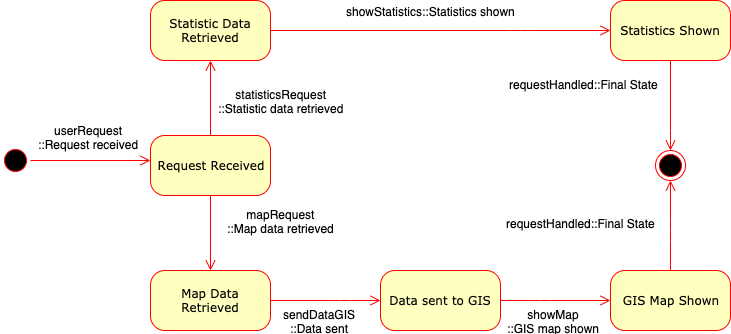

The diagram above was exported from draw.io. Its source (the exported page's mxGraphModel, read from the mxfile embedded in the PNG):
<mxGraphModel dx="1332" dy="763" grid="1" gridSize="10" guides="1" tooltips="1" connect="1" arrows="1" fold="1" page="1" pageScale="1" pageWidth="1100" pageHeight="850" background="#ffffff" math="0" shadow="0">
  <root>
    <mxCell id="0" />
    <mxCell id="1" parent="0" />
    <mxCell id="Ep2Y2Z8PeHUtYrIzY56W-26" value="" style="ellipse;html=1;shape=startState;fillColor=#000000;strokeColor=#ff0000;rounded=1;shadow=0;comic=0;labelBackgroundColor=none;fontFamily=Verdana;fontSize=12;fontColor=#000000;align=center;direction=south;" parent="1" vertex="1">
      <mxGeometry x="110" y="155" width="30" height="30" as="geometry" />
    </mxCell>
    <mxCell id="Ep2Y2Z8PeHUtYrIzY56W-27" value="Request Received" style="rounded=1;whiteSpace=wrap;html=1;arcSize=24;fillColor=#ffffc0;strokeColor=#ff0000;shadow=0;comic=0;labelBackgroundColor=none;fontFamily=Verdana;fontSize=12;fontColor=#000000;align=center;" parent="1" vertex="1">
      <mxGeometry x="260" y="145" width="120" height="60" as="geometry" />
    </mxCell>
    <mxCell id="Ep2Y2Z8PeHUtYrIzY56W-28" style="edgeStyle=orthogonalEdgeStyle;html=1;labelBackgroundColor=none;endArrow=open;endSize=8;strokeColor=#ff0000;fontFamily=Verdana;fontSize=12;align=left;exitX=0.5;exitY=1;exitDx=0;exitDy=0;entryX=0.5;entryY=0;entryDx=0;entryDy=0;" parent="1" source="Ep2Y2Z8PeHUtYrIzY56W-27" target="Ep2Y2Z8PeHUtYrIzY56W-30" edge="1">
      <mxGeometry relative="1" as="geometry">
        <Array as="points" />
        <mxPoint x="585" y="105" as="targetPoint" />
        <mxPoint x="520" y="135" as="sourcePoint" />
      </mxGeometry>
    </mxCell>
    <mxCell id="Ep2Y2Z8PeHUtYrIzY56W-29" value="mapRequest&lt;br&gt;::Map data retrieved" style="text;html=1;resizable=0;points=[];align=center;verticalAlign=middle;labelBackgroundColor=#ffffff;" parent="Ep2Y2Z8PeHUtYrIzY56W-28" vertex="1" connectable="0">
      <mxGeometry x="0.5294" y="75" relative="1" as="geometry">
        <mxPoint x="-5" y="-32" as="offset" />
      </mxGeometry>
    </mxCell>
    <mxCell id="Ep2Y2Z8PeHUtYrIzY56W-30" value="Map Data Retrieved" style="rounded=1;whiteSpace=wrap;html=1;arcSize=24;fillColor=#ffffc0;strokeColor=#ff0000;shadow=0;comic=0;labelBackgroundColor=none;fontFamily=Verdana;fontSize=12;fontColor=#000000;align=center;" parent="1" vertex="1">
      <mxGeometry x="260" y="280" width="120" height="60" as="geometry" />
    </mxCell>
    <mxCell id="Ep2Y2Z8PeHUtYrIzY56W-39" value="" style="ellipse;html=1;shape=endState;fillColor=#000000;strokeColor=#ff0000;rounded=1;shadow=0;comic=0;labelBackgroundColor=none;fontFamily=Verdana;fontSize=12;fontColor=#000000;align=center;" parent="1" vertex="1">
      <mxGeometry x="765" y="160" width="30" height="30" as="geometry" />
    </mxCell>
    <mxCell id="C1J27RIbCnYodlNkVm9t-1" style="edgeStyle=orthogonalEdgeStyle;html=1;exitX=0.5;exitY=0;labelBackgroundColor=none;endArrow=open;endSize=8;strokeColor=#ff0000;fontFamily=Verdana;fontSize=12;align=left;exitDx=0;exitDy=0;" parent="1" source="Ep2Y2Z8PeHUtYrIzY56W-26" target="Ep2Y2Z8PeHUtYrIzY56W-27" edge="1">
      <mxGeometry relative="1" as="geometry">
        <Array as="points">
          <mxPoint x="270" y="170" />
        </Array>
        <mxPoint x="300" y="155" as="targetPoint" />
        <mxPoint x="80" y="155" as="sourcePoint" />
      </mxGeometry>
    </mxCell>
    <mxCell id="C1J27RIbCnYodlNkVm9t-2" value="userRequest&lt;br&gt;::Request received" style="text;html=1;resizable=0;points=[];align=center;verticalAlign=middle;labelBackgroundColor=#ffffff;" parent="C1J27RIbCnYodlNkVm9t-1" vertex="1" connectable="0">
      <mxGeometry x="0.5294" y="75" relative="1" as="geometry">
        <mxPoint x="-35" y="51" as="offset" />
      </mxGeometry>
    </mxCell>
    <mxCell id="C1J27RIbCnYodlNkVm9t-3" style="edgeStyle=orthogonalEdgeStyle;html=1;labelBackgroundColor=none;endArrow=open;endSize=8;strokeColor=#ff0000;fontFamily=Verdana;fontSize=12;align=left;entryX=0.5;entryY=1;entryDx=0;entryDy=0;exitX=0.5;exitY=0;exitDx=0;exitDy=0;" parent="1" source="Ep2Y2Z8PeHUtYrIzY56W-27" target="C1J27RIbCnYodlNkVm9t-5" edge="1">
      <mxGeometry relative="1" as="geometry">
        <Array as="points" />
        <mxPoint x="925" y="160" as="targetPoint" />
        <mxPoint x="310" y="160" as="sourcePoint" />
      </mxGeometry>
    </mxCell>
    <mxCell id="C1J27RIbCnYodlNkVm9t-4" value="statisticsRequest&lt;br&gt;::Statistic data retrieved" style="text;html=1;resizable=0;points=[];align=center;verticalAlign=middle;labelBackgroundColor=#ffffff;" parent="C1J27RIbCnYodlNkVm9t-3" vertex="1" connectable="0">
      <mxGeometry x="0.5294" y="75" relative="1" as="geometry">
        <mxPoint x="145" y="22" as="offset" />
      </mxGeometry>
    </mxCell>
    <mxCell id="C1J27RIbCnYodlNkVm9t-5" value="Statistic Data Retrieved" style="rounded=1;whiteSpace=wrap;html=1;arcSize=24;fillColor=#ffffc0;strokeColor=#ff0000;shadow=0;comic=0;labelBackgroundColor=none;fontFamily=Verdana;fontSize=12;fontColor=#000000;align=center;" parent="1" vertex="1">
      <mxGeometry x="260" y="10" width="120" height="60" as="geometry" />
    </mxCell>
    <mxCell id="C1J27RIbCnYodlNkVm9t-6" value="Statistics Shown" style="rounded=1;whiteSpace=wrap;html=1;arcSize=24;fillColor=#ffffc0;strokeColor=#ff0000;shadow=0;comic=0;labelBackgroundColor=none;fontFamily=Verdana;fontSize=12;fontColor=#000000;align=center;" parent="1" vertex="1">
      <mxGeometry x="720" y="10" width="120" height="60" as="geometry" />
    </mxCell>
    <mxCell id="C1J27RIbCnYodlNkVm9t-8" style="edgeStyle=orthogonalEdgeStyle;html=1;labelBackgroundColor=none;endArrow=open;endSize=8;strokeColor=#ff0000;fontFamily=Verdana;fontSize=12;align=left;exitX=1;exitY=0.5;exitDx=0;exitDy=0;entryX=0;entryY=0.5;entryDx=0;entryDy=0;" parent="1" source="C1J27RIbCnYodlNkVm9t-5" target="C1J27RIbCnYodlNkVm9t-6" edge="1">
      <mxGeometry relative="1" as="geometry">
        <Array as="points">
          <mxPoint x="630" y="40" />
          <mxPoint x="630" y="40" />
        </Array>
        <mxPoint x="880" y="460" as="targetPoint" />
        <mxPoint x="720" y="380" as="sourcePoint" />
      </mxGeometry>
    </mxCell>
    <mxCell id="C1J27RIbCnYodlNkVm9t-9" value="showStatistics::Statistics shown" style="text;html=1;resizable=0;points=[];align=center;verticalAlign=middle;labelBackgroundColor=#ffffff;" parent="C1J27RIbCnYodlNkVm9t-8" vertex="1" connectable="0">
      <mxGeometry x="0.5294" y="75" relative="1" as="geometry">
        <mxPoint x="-100" y="55" as="offset" />
      </mxGeometry>
    </mxCell>
    <mxCell id="C1J27RIbCnYodlNkVm9t-10" style="edgeStyle=orthogonalEdgeStyle;html=1;labelBackgroundColor=none;endArrow=open;endSize=8;strokeColor=#ff0000;fontFamily=Verdana;fontSize=12;align=left;exitX=0.5;exitY=1;exitDx=0;exitDy=0;entryX=0.5;entryY=0;entryDx=0;entryDy=0;" parent="1" source="C1J27RIbCnYodlNkVm9t-6" target="Ep2Y2Z8PeHUtYrIzY56W-39" edge="1">
      <mxGeometry relative="1" as="geometry">
        <Array as="points">
          <mxPoint x="780" y="150" />
          <mxPoint x="780" y="150" />
        </Array>
        <mxPoint x="740" y="650" as="targetPoint" />
        <mxPoint x="660" y="560" as="sourcePoint" />
      </mxGeometry>
    </mxCell>
    <mxCell id="C1J27RIbCnYodlNkVm9t-11" value="requestHandled::Final State" style="text;html=1;resizable=0;points=[];align=center;verticalAlign=middle;labelBackgroundColor=#ffffff;" parent="C1J27RIbCnYodlNkVm9t-10" vertex="1" connectable="0">
      <mxGeometry x="0.5294" y="75" relative="1" as="geometry">
        <mxPoint x="-165" y="93" as="offset" />
      </mxGeometry>
    </mxCell>
    <mxCell id="C1J27RIbCnYodlNkVm9t-12" value="Data sent to GIS" style="rounded=1;whiteSpace=wrap;html=1;arcSize=24;fillColor=#ffffc0;strokeColor=#ff0000;shadow=0;comic=0;labelBackgroundColor=none;fontFamily=Verdana;fontSize=12;fontColor=#000000;align=center;" parent="1" vertex="1">
      <mxGeometry x="490" y="280" width="120" height="60" as="geometry" />
    </mxCell>
    <mxCell id="C1J27RIbCnYodlNkVm9t-13" style="edgeStyle=orthogonalEdgeStyle;html=1;labelBackgroundColor=none;endArrow=open;endSize=8;strokeColor=#ff0000;fontFamily=Verdana;fontSize=12;align=left;exitX=1;exitY=0.5;exitDx=0;exitDy=0;entryX=0;entryY=0.5;entryDx=0;entryDy=0;" parent="1" source="Ep2Y2Z8PeHUtYrIzY56W-30" target="C1J27RIbCnYodlNkVm9t-12" edge="1">
      <mxGeometry relative="1" as="geometry">
        <Array as="points">
          <mxPoint x="450" y="310" />
          <mxPoint x="450" y="310" />
        </Array>
        <mxPoint x="260" y="360" as="targetPoint" />
        <mxPoint x="200" y="160" as="sourcePoint" />
      </mxGeometry>
    </mxCell>
    <mxCell id="C1J27RIbCnYodlNkVm9t-14" value="sendDataGIS&lt;br&gt;::Data sent" style="text;html=1;resizable=0;points=[];align=center;verticalAlign=middle;labelBackgroundColor=#ffffff;" parent="C1J27RIbCnYodlNkVm9t-13" vertex="1" connectable="0">
      <mxGeometry x="0.5294" y="75" relative="1" as="geometry">
        <mxPoint x="-36" y="95" as="offset" />
      </mxGeometry>
    </mxCell>
    <mxCell id="C1J27RIbCnYodlNkVm9t-15" value="GIS Map Shown" style="rounded=1;whiteSpace=wrap;html=1;arcSize=24;fillColor=#ffffc0;strokeColor=#ff0000;shadow=0;comic=0;labelBackgroundColor=none;fontFamily=Verdana;fontSize=12;fontColor=#000000;align=center;" parent="1" vertex="1">
      <mxGeometry x="720" y="280" width="120" height="60" as="geometry" />
    </mxCell>
    <mxCell id="C1J27RIbCnYodlNkVm9t-16" style="edgeStyle=orthogonalEdgeStyle;html=1;labelBackgroundColor=none;endArrow=open;endSize=8;strokeColor=#ff0000;fontFamily=Verdana;fontSize=12;align=left;exitX=1;exitY=0.5;exitDx=0;exitDy=0;entryX=0;entryY=0.5;entryDx=0;entryDy=0;" parent="1" source="C1J27RIbCnYodlNkVm9t-12" target="C1J27RIbCnYodlNkVm9t-15" edge="1">
      <mxGeometry relative="1" as="geometry">
        <Array as="points">
          <mxPoint x="650" y="310" />
          <mxPoint x="650" y="310" />
        </Array>
        <mxPoint x="650" y="390" as="targetPoint" />
        <mxPoint x="780" y="460" as="sourcePoint" />
      </mxGeometry>
    </mxCell>
    <mxCell id="C1J27RIbCnYodlNkVm9t-17" value="showMap&lt;br&gt;::GIS map shown" style="text;html=1;resizable=0;points=[];align=center;verticalAlign=middle;labelBackgroundColor=#ffffff;" parent="C1J27RIbCnYodlNkVm9t-16" vertex="1" connectable="0">
      <mxGeometry x="0.5294" y="75" relative="1" as="geometry">
        <mxPoint x="-32" y="95" as="offset" />
      </mxGeometry>
    </mxCell>
    <mxCell id="C1J27RIbCnYodlNkVm9t-18" style="edgeStyle=orthogonalEdgeStyle;html=1;labelBackgroundColor=none;endArrow=open;endSize=8;strokeColor=#ff0000;fontFamily=Verdana;fontSize=12;align=left;exitX=0.5;exitY=0;exitDx=0;exitDy=0;entryX=0.5;entryY=1;entryDx=0;entryDy=0;" parent="1" source="C1J27RIbCnYodlNkVm9t-15" target="Ep2Y2Z8PeHUtYrIzY56W-39" edge="1">
      <mxGeometry relative="1" as="geometry">
        <Array as="points">
          <mxPoint x="780" y="240" />
          <mxPoint x="780" y="240" />
        </Array>
        <mxPoint x="-10" y="730" as="targetPoint" />
        <mxPoint x="165" y="535" as="sourcePoint" />
      </mxGeometry>
    </mxCell>
    <mxCell id="C1J27RIbCnYodlNkVm9t-19" value="requestHandled::Final State" style="text;html=1;resizable=0;points=[];align=center;verticalAlign=middle;labelBackgroundColor=#ffffff;" parent="C1J27RIbCnYodlNkVm9t-18" vertex="1" connectable="0">
      <mxGeometry x="0.5294" y="75" relative="1" as="geometry">
        <mxPoint x="-12" y="-118" as="offset" />
      </mxGeometry>
    </mxCell>
  </root>
</mxGraphModel>